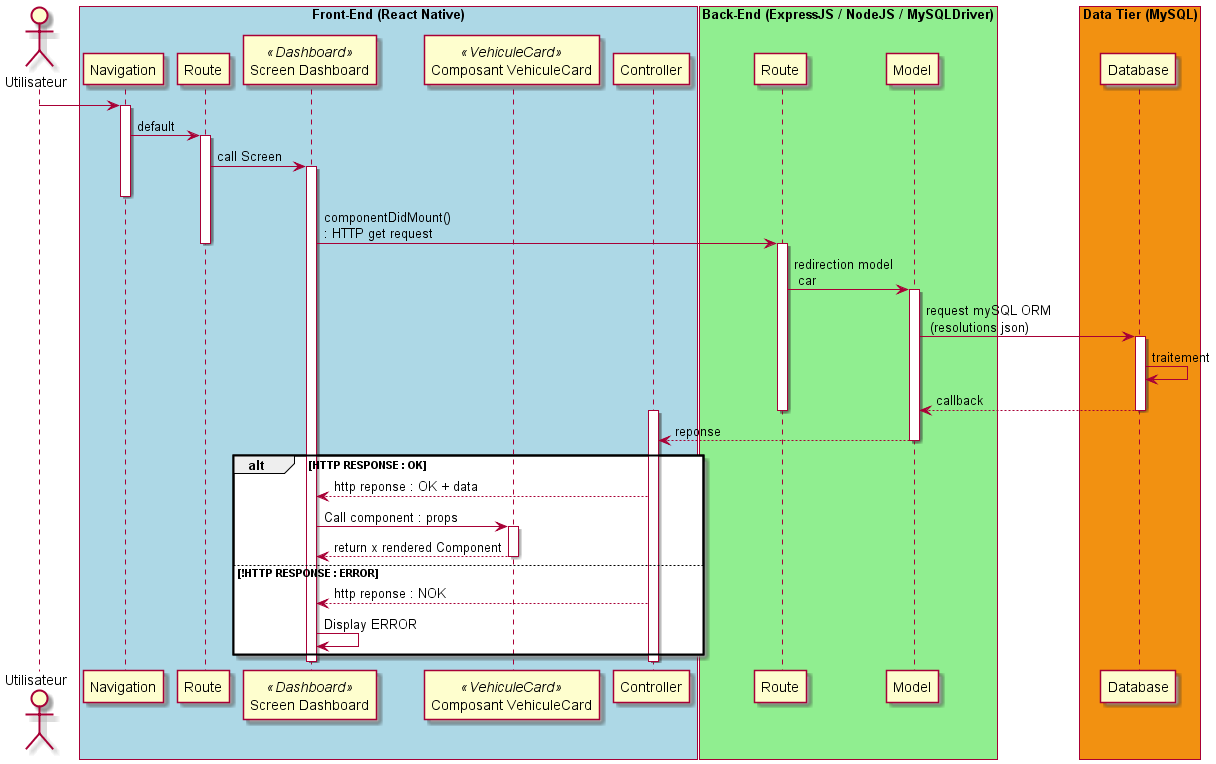

The diagram above was rendered by PlantUML. Its source (embedded in the PNG):
@startuml

actor Utilisateur as user
participant "Route" as route
participant "Navigation" as browser
participant "Screen Dashboard" as component << Dashboard >>
participant "Composant VehiculeCard" as component2 << VehiculeCard >>
participant "Controller" as controller

participant "Route" as routeBE
participant "Model" as modeleBE
participant "Database" as db

box "Front-End (React Native)" #LightBlue
participant browser
participant route
participant component
participant component2
participant controller
end box

box "Back-End (ExpressJS / NodeJS / MySQLDriver)" #LightGreen
participant routeBE
participant modeleBE
end box

box "Data Tier (MySQL)" #F29111
participant db
end box

user -> browser
activate browser
browser -> route : default
activate route
route -> component : call Screen



activate component

deactivate browser

component -> routeBE : componentDidMount() \n: HTTP get request
deactivate route
activate routeBE





routeBE -> modeleBE : redirection model \n car



activate modeleBE
modeleBE -> db : request mySQL ORM \n (resolutions json)

activate db
db -> db : traitement
db --> modeleBE : callback
deactivate db
deactivate routeBE
activate controller
modeleBE --> controller : reponse
deactivate modeleBE



alt HTTP RESPONSE : OK
	controller --> component : http reponse : OK + data
	component -> component2 : Call component : props
	activate component2
	component2 --> component : return x rendered Component
	deactivate component2

else !HTTP RESPONSE : ERROR
	controller --> component : http reponse : NOK
	component -> component : Display ERROR



end

deactivate controller






deactivate modeleBE






deactivate component
deactivate controller






' alt result

'     form -> controler : formSignIn(email,pwd)
'     controler -> controler : result = checkFields()

'     alt result
'     	controler -> secure : Secure.authenticate(email, pwd, true);
'     	secure -> security : onAuthenticated()
'     	security --> form : renderJSON(0);
'     	form --> user : display main page
'     else !result
'     	controler --> form : renderJSON(1)
'     	form --> user : display error
'     end

' else !result
' 	form --> user : display error
' end

@enduml